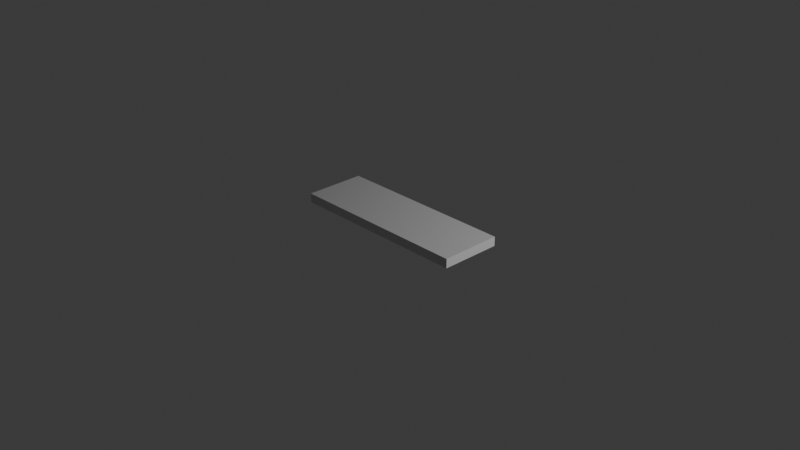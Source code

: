 # Source: Trave_Legno.blend  (saved by Blender 4.0.36; exported with 4.5.12 LTS)
import bpy
from mathutils import Matrix  # noqa: F401  (used for matrix-valued properties, if any)

bpy.ops.wm.read_factory_settings(use_empty=True)
scene = bpy.context.scene
scene.name = 'Scene'

# ---- collections
col_collection = bpy.data.collections.new('Collection'); scene.collection.children.link(col_collection)

# ---- images (referenced by path relative to the original .blend; pixels are not part of the script)
import os
ASSET_DIR = os.environ.get("B2B_ASSET_DIR", "")  # directory of the original .blend (textures are referenced by path, not embedded)
HERE = os.path.dirname(os.path.abspath(__file__))  # packed textures are extracted next to this script under _unpacked/

def load_image(name, relpath, width, height, colorspace="sRGB"):
    """Load a texture the original file referenced (path relative to the .blend, or extracted next to this script)."""
    p = next((c for c in (os.path.join(HERE, relpath), os.path.join(ASSET_DIR, relpath)) if relpath and os.path.exists(c)), "")
    if p:
        img = bpy.data.images.load(p, check_existing=True)
        img.name = name
    else:  # same state as the original file: an image datablock whose file is absent (Cycles renders it pink)
        img = bpy.data.images.new(name, width, height)
        img.source = "FILE"
        img.filepath = "//" + (relpath or name)
    img.colorspace_settings.name = colorspace
    return img
img_veneerwhiteoakrandommatched001_nrm_2k_metalness_png = load_image('VeneerWhiteOakRandomMatched001_NRM_2K_METALNESS.png', 'C:/Users/MSI KATANA/Downloads/VeneerWhiteOakRandomMatched001/VeneerWhiteOakRandomMatched001_NRM_2K_METALNESS.png', 1024, 1024, 'Non-Color')

# ---- materials (node trees are filled in below, after node groups)
mat_material_001 = bpy.data.materials.new('Material.001')
mat_material_001.use_transparent_shadow = False
mat_material_001.roughness = 0.5

# ---- material node trees
mat_material_001.use_nodes = True; mat_material_001.node_tree.nodes.clear()
_N = mat_material_001.node_tree.nodes; _L = mat_material_001.node_tree.links
n0 = _N.new('ShaderNodeBsdfPrincipled'); n0.name = 'Principled BSDF'; n0.location = (10, 300)
n0.inputs[3].default_value = 1.45
n1 = _N.new('ShaderNodeOutputMaterial'); n1.name = 'Material Output'; n1.location = (300, 300)
n2 = _N.new('ShaderNodeNormalMap'); n2.name = 'Normal Map'; n2.location = (-300, -300)
n2.label = 'Normal/Map'
n2.inputs[0].default_value = 0.46
n3 = _N.new('ShaderNodeTexImage'); n3.name = 'Image Texture'; n3.location = (-600, -900)
n3.image = img_veneerwhiteoakrandommatched001_nrm_2k_metalness_png
_L.new(n0.outputs[0], n1.inputs[0])
_L.new(n2.outputs[0], n0.inputs[5])
_L.new(n3.outputs[0], n2.inputs[1])
n1.is_active_output = True

# ---- world
world_world = bpy.data.worlds.new('World'); scene.world = world_world
world_world.use_nodes = True; world_world.node_tree.nodes.clear()
_N = world_world.node_tree.nodes; _L = world_world.node_tree.links
n0 = _N.new('ShaderNodeOutputWorld'); n0.name = 'World Output'; n0.location = (300, 300)
n1 = _N.new('ShaderNodeBackground'); n1.name = 'Background'; n1.location = (10, 300)
n1.inputs[0].default_value = (0.05088, 0.05088, 0.05088, 1.0)
_L.new(n1.outputs[0], n0.inputs[0])
n0.is_active_output = True
world_world.color = (0.05088, 0.05088, 0.05088)
world_world.use_sun_shadow = False
world_world.sun_shadow_jitter_overblur = 0.0

# ---- cameras
cam_camera = bpy.data.cameras.new('Camera')
cam_camera.clip_end = 100.0
cam_camera.ortho_scale = 7.314

# ---- lights
light_light = bpy.data.lights.new('Light', 'POINT')
light_light.transmission_factor = 0.0
light_light.use_soft_falloff = False
light_light.energy = 1000.0
light_light.shadow_soft_size = 0.1
light_light.shadow_maximum_resolution = 0.006
light_light.use_absolute_resolution = True

# ---- meshes
me_cube_004 = bpy.data.meshes.new('Cube.004')
me_cube_004.from_pydata([(-33.33, -100.0, 5.0), (-33.33, 100.0, 5.0), (-33.33, -100.0, -5.0), (-33.33, 100.0, -5.0), (33.33, -100.0, 5.0), (33.33, 100.0, 5.0), (33.33, -100.0, -5.0), (33.33, 100.0, -5.0)], [], [(0, 1, 3, 2), (2, 3, 7, 6), (6, 7, 5, 4), (4, 5, 1, 0), (2, 6, 4, 0), (7, 3, 1, 5)])
me_cube_004.polygons.foreach_set('use_smooth', [True] * 6)
_k = set([(0, 1), (0, 2), (0, 4), (1, 3), (1, 5), (2, 3), (2, 6), (3, 7), (4, 5), (4, 6), (5, 7), (6, 7)])
me_cube_004.attributes.new('sharp_edge', 'BOOLEAN', 'EDGE').data.foreach_set('value', [ (min(e.vertices), max(e.vertices)) in _k for e in me_cube_004.edges])
_uv = me_cube_004.uv_layers.new(name='UVMap')
_uv.uv.foreach_set('vector', [5.011e-05, 0.4286, 5.006e-05, 5.006e-05, 0.02148, 5.006e-05, 0.02148, 0.4286, 0.1644, 5.008e-05, 0.1644, 0.4286, 0.02158, 0.4286, 0.02158, 5.008e-05, 0.02148, 0.5714, 0.02148, 0.9999, 5.018e-05, 0.9999, 5.013e-05, 0.5714, 0.02158, 0.8785, 0.02158, 0.45, 0.1644, 0.45, 0.1644, 0.8785, 0.02148, 0.4286, 0.02148, 0.5714, 5.013e-05, 0.5714, 5.011e-05, 0.4286, 0.02158, 0.4286, 0.1644, 0.4286, 0.1644, 0.45, 0.02158, 0.45])
me_cube_004.materials.append(mat_material_001)
me_cube_004.update()
me_cube_004.normals_split_custom_set([tuple(v) for v in zip(*[iter([-1.0, 0.0, 0.0, -1.0, 0.0, 0.0, -1.0, 0.0, 0.0, -1.0, 0.0, 0.0, 0.0, 0.0, -1.0, 0.0, 0.0, -1.0, 0.0, 0.0, -1.0, 0.0, 0.0, -1.0, 1.0, 0.0, 0.0, 1.0, 0.0, 0.0, 1.0, 0.0, 0.0, 1.0, 0.0, 0.0, 0.0, 0.0, 1.0, 0.0, 0.0, 1.0, 0.0, 0.0, 1.0, 0.0, 0.0, 1.0, 0.0, -1.0, 0.0, 0.0, -1.0, 0.0, 0.0, -1.0, 0.0, 0.0, -1.0, 0.0, 0.0, 1.0, 0.0, 0.0, 1.0, 0.0, 0.0, 1.0, 0.0, 0.0, 1.0, 0.0])] * 3)])

# ---- objects
ob_light = bpy.data.objects.new('Light', light_light)
ob_camera = bpy.data.objects.new('Camera', cam_camera)
ob_blocco_legno = bpy.data.objects.new('blocco_legno', me_cube_004)

# ---- transforms, parenting, visibility, modifiers, constraints
ob_light.location = (4.076, 1.005, 5.904)
ob_light.rotation_euler = (0.6503, 0.05522, 1.866)
ob_light.lock_rotations_4d = False
ob_light.empty_display_type = 'ARROWS'
ob_light.color = (0.0, 0.0, 0.0, 0.0)
ob_light.lineart.crease_threshold = 0.0
ob_camera.location = (7.359, -6.926, 4.958)
ob_camera.rotation_euler = (1.109, 0.0, 0.8149)
ob_camera.lock_rotations_4d = False
ob_camera.empty_display_type = 'ARROWS'
ob_camera.color = (0.0, 0.0, 0.0, 0.0)
ob_camera.display_type = 'WIRE'
ob_camera.lineart.crease_threshold = 0.0
ob_blocco_legno.location = (0.0, 0.0, 0.0)
ob_blocco_legno.rotation_euler = (3.142, -4.371e-08, 1.571)
ob_blocco_legno.scale = (0.01, 0.01, 0.01)
ob_blocco_legno.color = (0.8, 0.8, 0.8, 1.0)

# ---- collection membership
col_collection.objects.link(ob_light)
col_collection.objects.link(ob_camera)
col_collection.objects.link(ob_blocco_legno)

# ---- scene / render settings (as saved in the file)
scene.camera = ob_camera
scene.frame_start = 1; scene.frame_end = 250; scene.frame_set(1)
scene.render.engine = 'BLENDER_EEVEE_NEXT'
scene.cycles.sampling_pattern = 'TABULATED_SOBOL'
bpy.context.view_layer.update()
